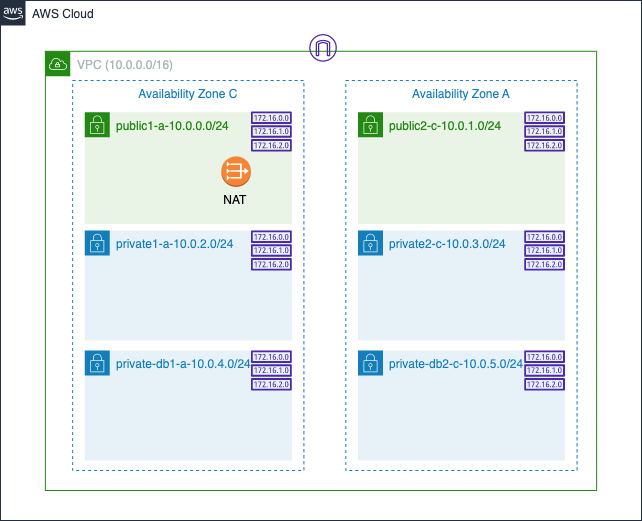

The diagram above was exported from draw.io. Its source (the exported page's mxGraphModel, read from the mxfile embedded in the PNG):
<mxGraphModel dx="1114" dy="894" grid="1" gridSize="10" guides="1" tooltips="1" connect="1" arrows="1" fold="1" page="1" pageScale="1" pageWidth="1169" pageHeight="827" math="0" shadow="0">
  <root>
    <mxCell id="0" />
    <mxCell id="1" parent="0" />
    <mxCell id="Qun_jXqR3TErvUTtyRTc-15" value="Availability Zone A" style="fillColor=none;strokeColor=#147EBA;dashed=1;verticalAlign=top;fontStyle=0;fontColor=#147EBA;" parent="1" vertex="1">
      <mxGeometry x="435.32" y="150" width="231.25" height="390" as="geometry" />
    </mxCell>
    <mxCell id="Qun_jXqR3TErvUTtyRTc-21" value="Availability Zone C" style="fillColor=none;strokeColor=#147EBA;dashed=1;verticalAlign=top;fontStyle=0;fontColor=#147EBA;" parent="1" vertex="1">
      <mxGeometry x="162.16" y="150" width="231.25" height="390" as="geometry" />
    </mxCell>
    <mxCell id="nQpb_6jR3JFv4X39OXdk-7" value="AWS Cloud" style="points=[[0,0],[0.25,0],[0.5,0],[0.75,0],[1,0],[1,0.25],[1,0.5],[1,0.75],[1,1],[0.75,1],[0.5,1],[0.25,1],[0,1],[0,0.75],[0,0.5],[0,0.25]];outlineConnect=0;gradientColor=none;html=1;whiteSpace=wrap;fontSize=12;fontStyle=0;container=0;pointerEvents=0;collapsible=0;recursiveResize=0;shape=mxgraph.aws4.group;grIcon=mxgraph.aws4.group_aws_cloud_alt;strokeColor=#232F3E;fillColor=none;verticalAlign=top;align=left;spacingLeft=30;fontColor=#232F3E;dashed=0;" parent="1" vertex="1">
      <mxGeometry x="90" y="70" width="641" height="520" as="geometry" />
    </mxCell>
    <mxCell id="Qun_jXqR3TErvUTtyRTc-17" value="public2-c-10.0.1.0/24" style="points=[[0,0],[0.25,0],[0.5,0],[0.75,0],[1,0],[1,0.25],[1,0.5],[1,0.75],[1,1],[0.75,1],[0.5,1],[0.25,1],[0,1],[0,0.75],[0,0.5],[0,0.25]];outlineConnect=0;gradientColor=none;html=1;whiteSpace=wrap;fontSize=12;fontStyle=0;container=1;pointerEvents=0;collapsible=0;recursiveResize=0;shape=mxgraph.aws4.group;grIcon=mxgraph.aws4.group_security_group;grStroke=0;strokeColor=#248814;fillColor=#E9F3E6;verticalAlign=top;align=left;spacingLeft=30;fontColor=#248814;dashed=0;" parent="1" vertex="1">
      <mxGeometry x="447.4807692307692" y="181.71875" width="207.09230769230768" height="111.71875" as="geometry" />
    </mxCell>
    <mxCell id="Qun_jXqR3TErvUTtyRTc-19" value="&lt;div&gt;private2-c-10.0.3.0/24&lt;/div&gt;" style="points=[[0,0],[0.25,0],[0.5,0],[0.75,0],[1,0],[1,0.25],[1,0.5],[1,0.75],[1,1],[0.75,1],[0.5,1],[0.25,1],[0,1],[0,0.75],[0,0.5],[0,0.25]];outlineConnect=0;gradientColor=none;html=1;whiteSpace=wrap;fontSize=12;fontStyle=0;container=1;pointerEvents=0;collapsible=0;recursiveResize=0;shape=mxgraph.aws4.group;grIcon=mxgraph.aws4.group_security_group;grStroke=0;strokeColor=#147EBA;fillColor=#E6F2F8;verticalAlign=top;align=left;spacingLeft=30;fontColor=#147EBA;dashed=0;" parent="1" vertex="1">
      <mxGeometry x="447.48" y="300" width="207.09" height="110" as="geometry" />
    </mxCell>
    <mxCell id="Qun_jXqR3TErvUTtyRTc-3" value="VPC (&lt;span style=&quot;background-color: initial;&quot;&gt;10.0.0.0/16&lt;/span&gt;&lt;span style=&quot;background-color: initial;&quot;&gt;)&lt;/span&gt;&lt;span style=&quot;background-color: initial;&quot;&gt;&lt;br&gt;&lt;/span&gt;" style="points=[[0,0],[0.25,0],[0.5,0],[0.75,0],[1,0],[1,0.25],[1,0.5],[1,0.75],[1,1],[0.75,1],[0.5,1],[0.25,1],[0,1],[0,0.75],[0,0.5],[0,0.25]];outlineConnect=0;gradientColor=none;html=1;whiteSpace=wrap;fontSize=12;fontStyle=0;container=0;pointerEvents=0;collapsible=0;recursiveResize=0;shape=mxgraph.aws4.group;grIcon=mxgraph.aws4.group_vpc;strokeColor=#248814;fillColor=none;verticalAlign=top;align=left;spacingLeft=30;fontColor=#AAB7B8;dashed=0;" parent="1" vertex="1">
      <mxGeometry x="134.87" y="120.78" width="551.26" height="439.22" as="geometry" />
    </mxCell>
    <mxCell id="Qun_jXqR3TErvUTtyRTc-16" value="" style="sketch=0;outlineConnect=0;fontColor=#232F3E;gradientColor=none;fillColor=#4D27AA;strokeColor=none;dashed=0;verticalLabelPosition=bottom;verticalAlign=top;align=center;html=1;fontSize=12;fontStyle=0;aspect=fixed;pointerEvents=1;shape=mxgraph.aws4.internet_gateway;" parent="1" vertex="1">
      <mxGeometry x="398.66615384615386" y="103.515625" width="27.726871468926554" height="27.726871468926554" as="geometry" />
    </mxCell>
    <mxCell id="Qun_jXqR3TErvUTtyRTc-5" value="public1-a-10.0.0.0/24" style="points=[[0,0],[0.25,0],[0.5,0],[0.75,0],[1,0],[1,0.25],[1,0.5],[1,0.75],[1,1],[0.75,1],[0.5,1],[0.25,1],[0,1],[0,0.75],[0,0.5],[0,0.25]];outlineConnect=0;gradientColor=none;html=1;whiteSpace=wrap;fontSize=12;fontStyle=0;container=1;pointerEvents=0;collapsible=0;recursiveResize=0;shape=mxgraph.aws4.group;grIcon=mxgraph.aws4.group_security_group;grStroke=0;strokeColor=#248814;fillColor=#E9F3E6;verticalAlign=top;align=left;spacingLeft=30;fontColor=#248814;dashed=0;" parent="1" vertex="1">
      <mxGeometry x="174.31615384615384" y="181.71875" width="207.09230769230768" height="111.71875" as="geometry" />
    </mxCell>
    <mxCell id="Qun_jXqR3TErvUTtyRTc-13" value="&lt;div&gt;private1-a-10.0.2.0/24&lt;/div&gt;" style="points=[[0,0],[0.25,0],[0.5,0],[0.75,0],[1,0],[1,0.25],[1,0.5],[1,0.75],[1,1],[0.75,1],[0.5,1],[0.25,1],[0,1],[0,0.75],[0,0.5],[0,0.25]];outlineConnect=0;gradientColor=none;html=1;whiteSpace=wrap;fontSize=12;fontStyle=0;container=1;pointerEvents=0;collapsible=0;recursiveResize=0;shape=mxgraph.aws4.group;grIcon=mxgraph.aws4.group_security_group;grStroke=0;strokeColor=#147EBA;fillColor=#E6F2F8;verticalAlign=top;align=left;spacingLeft=30;fontColor=#147EBA;dashed=0;" parent="1" vertex="1">
      <mxGeometry x="174.32" y="300" width="207.09" height="110" as="geometry" />
    </mxCell>
    <mxCell id="Qun_jXqR3TErvUTtyRTc-14" value="&lt;div&gt;private-db1-a-10.0.4.0/24&lt;/div&gt;" style="points=[[0,0],[0.25,0],[0.5,0],[0.75,0],[1,0],[1,0.25],[1,0.5],[1,0.75],[1,1],[0.75,1],[0.5,1],[0.25,1],[0,1],[0,0.75],[0,0.5],[0,0.25]];outlineConnect=0;gradientColor=none;html=1;whiteSpace=wrap;fontSize=12;fontStyle=0;container=1;pointerEvents=0;collapsible=0;recursiveResize=0;shape=mxgraph.aws4.group;grIcon=mxgraph.aws4.group_security_group;grStroke=0;strokeColor=#147EBA;fillColor=#E6F2F8;verticalAlign=top;align=left;spacingLeft=30;fontColor=#147EBA;dashed=0;" parent="1" vertex="1">
      <mxGeometry x="174.32" y="420" width="207.09" height="110" as="geometry" />
    </mxCell>
    <mxCell id="Qun_jXqR3TErvUTtyRTc-25" value="NAT&amp;nbsp;" style="outlineConnect=0;dashed=0;verticalLabelPosition=bottom;verticalAlign=top;align=center;html=1;shape=mxgraph.aws3.vpc_nat_gateway;fillColor=#F58534;gradientColor=none;" parent="1" vertex="1">
      <mxGeometry x="310.8015384615385" y="225.8984375" width="29.584615384615386" height="30.468749999999996" as="geometry" />
    </mxCell>
    <mxCell id="_oTg6hkAm1d5MKnJGqKm-2" value="&lt;div&gt;private-db2-c-10.0.5.0/24&lt;/div&gt;" style="points=[[0,0],[0.25,0],[0.5,0],[0.75,0],[1,0],[1,0.25],[1,0.5],[1,0.75],[1,1],[0.75,1],[0.5,1],[0.25,1],[0,1],[0,0.75],[0,0.5],[0,0.25]];outlineConnect=0;gradientColor=none;html=1;whiteSpace=wrap;fontSize=12;fontStyle=0;container=1;pointerEvents=0;collapsible=0;recursiveResize=0;shape=mxgraph.aws4.group;grIcon=mxgraph.aws4.group_security_group;grStroke=0;strokeColor=#147EBA;fillColor=#E6F2F8;verticalAlign=top;align=left;spacingLeft=30;fontColor=#147EBA;dashed=0;" parent="1" vertex="1">
      <mxGeometry x="447.48" y="420" width="207.09" height="110" as="geometry" />
    </mxCell>
    <mxCell id="_oTg6hkAm1d5MKnJGqKm-10" value="" style="sketch=0;outlineConnect=0;fontColor=#232F3E;gradientColor=none;fillColor=#4D27AA;strokeColor=none;dashed=0;verticalLabelPosition=bottom;verticalAlign=top;align=center;html=1;fontSize=12;fontStyle=0;aspect=fixed;pointerEvents=1;shape=mxgraph.aws4.route_table;" parent="_oTg6hkAm1d5MKnJGqKm-2" vertex="1">
      <mxGeometry x="-107.12" width="41.05" height="40" as="geometry" />
    </mxCell>
    <mxCell id="_oTg6hkAm1d5MKnJGqKm-11" value="" style="sketch=0;outlineConnect=0;fontColor=#232F3E;gradientColor=none;fillColor=#4D27AA;strokeColor=none;dashed=0;verticalLabelPosition=bottom;verticalAlign=top;align=center;html=1;fontSize=12;fontStyle=0;aspect=fixed;pointerEvents=1;shape=mxgraph.aws4.route_table;" parent="_oTg6hkAm1d5MKnJGqKm-2" vertex="1">
      <mxGeometry x="166.03999999999996" width="41.05" height="40" as="geometry" />
    </mxCell>
    <mxCell id="_oTg6hkAm1d5MKnJGqKm-3" value="" style="sketch=0;outlineConnect=0;fontColor=#232F3E;gradientColor=none;fillColor=#4D27AA;strokeColor=none;dashed=0;verticalLabelPosition=bottom;verticalAlign=top;align=center;html=1;fontSize=12;fontStyle=0;aspect=fixed;pointerEvents=1;shape=mxgraph.aws4.route_table;" parent="1" vertex="1">
      <mxGeometry x="340.36" y="181" width="41.05" height="40" as="geometry" />
    </mxCell>
    <mxCell id="_oTg6hkAm1d5MKnJGqKm-4" value="" style="sketch=0;outlineConnect=0;fontColor=#232F3E;gradientColor=none;fillColor=#4D27AA;strokeColor=none;dashed=0;verticalLabelPosition=bottom;verticalAlign=top;align=center;html=1;fontSize=12;fontStyle=0;aspect=fixed;pointerEvents=1;shape=mxgraph.aws4.route_table;" parent="1" vertex="1">
      <mxGeometry x="613.52" y="181" width="41.05" height="40" as="geometry" />
    </mxCell>
    <mxCell id="_oTg6hkAm1d5MKnJGqKm-5" value="" style="sketch=0;outlineConnect=0;fontColor=#232F3E;gradientColor=none;fillColor=#4D27AA;strokeColor=none;dashed=0;verticalLabelPosition=bottom;verticalAlign=top;align=center;html=1;fontSize=12;fontStyle=0;aspect=fixed;pointerEvents=1;shape=mxgraph.aws4.route_table;" parent="1" vertex="1">
      <mxGeometry x="340.36" y="300" width="41.05" height="40" as="geometry" />
    </mxCell>
    <mxCell id="_oTg6hkAm1d5MKnJGqKm-6" value="" style="sketch=0;outlineConnect=0;fontColor=#232F3E;gradientColor=none;fillColor=#4D27AA;strokeColor=none;dashed=0;verticalLabelPosition=bottom;verticalAlign=top;align=center;html=1;fontSize=12;fontStyle=0;aspect=fixed;pointerEvents=1;shape=mxgraph.aws4.route_table;" parent="1" vertex="1">
      <mxGeometry x="613.52" y="300" width="41.05" height="40" as="geometry" />
    </mxCell>
  </root>
</mxGraphModel>